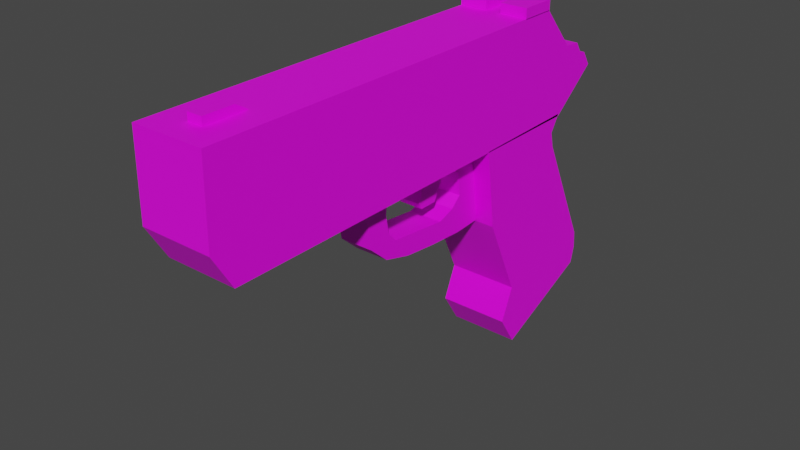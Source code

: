 # Source: Classic.blend  (saved by Blender 3.0.42; exported with 4.5.12 LTS)
import bpy
from mathutils import Matrix  # noqa: F401  (used for matrix-valued properties, if any)

bpy.ops.wm.read_factory_settings(use_empty=True)
scene = bpy.context.scene
scene.name = 'Scene'

# ---- collections
col_collection = bpy.data.collections.new('Collection'); scene.collection.children.link(col_collection)
col_gatilho = bpy.data.collections.new('Gatilho'); col_collection.children.link(col_gatilho)
col_mira = bpy.data.collections.new('Mira'); col_collection.children.link(col_mira)

# ---- images (referenced by path relative to the original .blend; pixels are not part of the script)
import os
ASSET_DIR = os.environ.get("B2B_ASSET_DIR", "")  # directory of the original .blend (textures are referenced by path, not embedded)
HERE = os.path.dirname(os.path.abspath(__file__))  # packed textures are extracted next to this script under _unpacked/

def load_image(name, relpath, width, height, colorspace="sRGB"):
    """Load a texture the original file referenced (path relative to the .blend, or extracted next to this script)."""
    p = next((c for c in (os.path.join(HERE, relpath), os.path.join(ASSET_DIR, relpath)) if relpath and os.path.exists(c)), "")
    if p:
        img = bpy.data.images.load(p, check_existing=True)
        img.name = name
    else:  # same state as the original file: an image datablock whose file is absent (Cycles renders it pink)
        img = bpy.data.images.new(name, width, height)
        img.source = "FILE"
        img.filepath = "//" + (relpath or name)
    img.colorspace_settings.name = colorspace
    return img
img_cabo = load_image('Cabo', 'Cabo.png', 1024, 1024, 'sRGB')
img_corpo = load_image('Corpo', 'Corpo.png', 1024, 1024, 'sRGB')
img_ferrolho = load_image('Ferrolho', 'Ferrolho.png', 1024, 1024, 'sRGB')
img_pente = load_image('Pente', 'Pente.png', 1024, 1024, 'sRGB')
img_gatilho_1 = load_image('Gatilho 1', 'Gatilho 1.png', 1024, 1024, 'sRGB')
img_gatilho_2 = load_image('Gatilho 2', 'Gatilho 2.png', 1024, 1024, 'sRGB')
img_mira_1 = load_image('Mira 1', 'Mira 1.png', 1024, 1024, 'sRGB')
img_mira_2 = load_image('Mira 2', 'Mira 2.png', 1024, 1024, 'sRGB')

# ---- materials (node trees are filled in below, after node groups)
mat_material = bpy.data.materials.new('Material')
mat_material.alpha_threshold = 0.0
mat_material.use_transparent_shadow = False
mat_material.line_color = (0.0, 0.0, 0.0, 1.0)
mat_material_003 = bpy.data.materials.new('Material.003')
mat_material_003.use_transparent_shadow = False
mat_material_007 = bpy.data.materials.new('Material.007')
mat_material_007.use_transparent_shadow = False
mat_material_006 = bpy.data.materials.new('Material.006')
mat_material_006.use_transparent_shadow = False
mat_material_004 = bpy.data.materials.new('Material.004')
mat_material_004.use_transparent_shadow = False
mat_material_005 = bpy.data.materials.new('Material.005')
mat_material_005.use_transparent_shadow = False
mat_material_001 = bpy.data.materials.new('Material.001')
mat_material_001.use_transparent_shadow = False
mat_material_002 = bpy.data.materials.new('Material.002')
mat_material_002.use_transparent_shadow = False

# ---- material node trees
mat_material.use_nodes = True; mat_material.node_tree.nodes.clear()
_N = mat_material.node_tree.nodes; _L = mat_material.node_tree.links
n0 = _N.new('ShaderNodeOutputMaterial'); n0.name = 'Material Output'; n0.location = (300, 300)
n1 = _N.new('ShaderNodeBsdfPrincipled'); n1.name = 'Principled BSDF'; n1.location = (10, 300)
n1.distribution = 'GGX'
n1.subsurface_method = 'RANDOM_WALK_SKIN'
n1.inputs[2].default_value = 0.4
n1.inputs[3].default_value = 1.45
n1.inputs[27].default_value = (0.0, 0.0, 0.0, 1.0)
n1.inputs[28].default_value = 1.0
n2 = _N.new('ShaderNodeTexImage'); n2.name = 'Image Texture'; n2.location = (-280, 280)
n2.image = img_cabo
n2.interpolation = 'Closest'
_L.new(n1.outputs[0], n0.inputs[0])
_L.new(n2.outputs[0], n1.inputs[0])
n0.is_active_output = True
mat_material_003.use_nodes = True; mat_material_003.node_tree.nodes.clear()
_N = mat_material_003.node_tree.nodes; _L = mat_material_003.node_tree.links
n0 = _N.new('ShaderNodeBsdfPrincipled'); n0.name = 'Principled BSDF'; n0.location = (10, 300)
n0.distribution = 'GGX'
n0.subsurface_method = 'RANDOM_WALK_SKIN'
n0.inputs[3].default_value = 1.45
n0.inputs[27].default_value = (0.0, 0.0, 0.0, 1.0)
n0.inputs[28].default_value = 1.0
n1 = _N.new('ShaderNodeOutputMaterial'); n1.name = 'Material Output'; n1.location = (300, 300)
n2 = _N.new('ShaderNodeTexImage'); n2.name = 'Image Texture'; n2.location = (-280, 280)
n2.image = img_corpo
n2.interpolation = 'Closest'
_L.new(n0.outputs[0], n1.inputs[0])
_L.new(n2.outputs[0], n0.inputs[0])
n1.is_active_output = True
mat_material_007.use_nodes = True; mat_material_007.node_tree.nodes.clear()
_N = mat_material_007.node_tree.nodes; _L = mat_material_007.node_tree.links
n0 = _N.new('ShaderNodeBsdfPrincipled'); n0.name = 'Principled BSDF'; n0.location = (10, 300)
n0.distribution = 'GGX'
n0.subsurface_method = 'RANDOM_WALK_SKIN'
n0.inputs[3].default_value = 1.45
n0.inputs[27].default_value = (0.0, 0.0, 0.0, 1.0)
n0.inputs[28].default_value = 1.0
n1 = _N.new('ShaderNodeOutputMaterial'); n1.name = 'Material Output'; n1.location = (300, 300)
n2 = _N.new('ShaderNodeTexImage'); n2.name = 'Image Texture'; n2.location = (-280, 280)
n2.image = img_ferrolho
n2.interpolation = 'Closest'
_L.new(n0.outputs[0], n1.inputs[0])
_L.new(n2.outputs[0], n0.inputs[0])
n1.is_active_output = True
mat_material_006.use_nodes = True; mat_material_006.node_tree.nodes.clear()
_N = mat_material_006.node_tree.nodes; _L = mat_material_006.node_tree.links
n0 = _N.new('ShaderNodeBsdfPrincipled'); n0.name = 'Principled BSDF'; n0.location = (10, 300)
n0.distribution = 'GGX'
n0.subsurface_method = 'RANDOM_WALK_SKIN'
n0.inputs[3].default_value = 1.45
n0.inputs[27].default_value = (0.0, 0.0, 0.0, 1.0)
n0.inputs[28].default_value = 1.0
n1 = _N.new('ShaderNodeOutputMaterial'); n1.name = 'Material Output'; n1.location = (300, 300)
n2 = _N.new('ShaderNodeTexImage'); n2.name = 'Image Texture'; n2.location = (-280, 280)
n2.image = img_pente
n2.interpolation = 'Closest'
n3 = _N.new('ShaderNodeTexCoord'); n3.name = 'Texture Coordinate'; n3.location = (-470, 320)
_L.new(n0.outputs[0], n1.inputs[0])
_L.new(n2.outputs[0], n0.inputs[0])
_L.new(n3.outputs[1], n2.inputs[0])
n1.is_active_output = True
mat_material_004.use_nodes = True; mat_material_004.node_tree.nodes.clear()
_N = mat_material_004.node_tree.nodes; _L = mat_material_004.node_tree.links
n0 = _N.new('ShaderNodeBsdfPrincipled'); n0.name = 'Principled BSDF'; n0.location = (10, 300)
n0.distribution = 'GGX'
n0.subsurface_method = 'RANDOM_WALK_SKIN'
n0.inputs[3].default_value = 1.45
n0.inputs[27].default_value = (0.0, 0.0, 0.0, 1.0)
n0.inputs[28].default_value = 1.0
n1 = _N.new('ShaderNodeOutputMaterial'); n1.name = 'Material Output'; n1.location = (300, 300)
n2 = _N.new('ShaderNodeTexImage'); n2.name = 'Image Texture'; n2.location = (-280, 280)
n2.image = img_gatilho_1
n2.interpolation = 'Closest'
_L.new(n0.outputs[0], n1.inputs[0])
_L.new(n2.outputs[0], n0.inputs[0])
n1.is_active_output = True
mat_material_005.use_nodes = True; mat_material_005.node_tree.nodes.clear()
_N = mat_material_005.node_tree.nodes; _L = mat_material_005.node_tree.links
n0 = _N.new('ShaderNodeBsdfPrincipled'); n0.name = 'Principled BSDF'; n0.location = (10, 300)
n0.distribution = 'GGX'
n0.subsurface_method = 'RANDOM_WALK_SKIN'
n0.inputs[3].default_value = 1.45
n0.inputs[27].default_value = (0.0, 0.0, 0.0, 1.0)
n0.inputs[28].default_value = 1.0
n1 = _N.new('ShaderNodeOutputMaterial'); n1.name = 'Material Output'; n1.location = (300, 300)
n2 = _N.new('ShaderNodeTexImage'); n2.name = 'Image Texture'; n2.location = (-280, 280)
n2.image = img_gatilho_2
_L.new(n0.outputs[0], n1.inputs[0])
_L.new(n2.outputs[0], n0.inputs[0])
n1.is_active_output = True
mat_material_001.use_nodes = True; mat_material_001.node_tree.nodes.clear()
_N = mat_material_001.node_tree.nodes; _L = mat_material_001.node_tree.links
n0 = _N.new('ShaderNodeBsdfPrincipled'); n0.name = 'Principled BSDF'; n0.location = (10, 300)
n0.distribution = 'GGX'
n0.subsurface_method = 'RANDOM_WALK_SKIN'
n0.inputs[3].default_value = 1.45
n0.inputs[27].default_value = (0.0, 0.0, 0.0, 1.0)
n0.inputs[28].default_value = 1.0
n1 = _N.new('ShaderNodeOutputMaterial'); n1.name = 'Material Output'; n1.location = (300, 300)
n2 = _N.new('ShaderNodeTexImage'); n2.name = 'Image Texture'; n2.location = (-280, 280)
n2.image = img_mira_1
n2.interpolation = 'Closest'
_L.new(n0.outputs[0], n1.inputs[0])
_L.new(n2.outputs[0], n0.inputs[0])
n1.is_active_output = True
mat_material_002.use_nodes = True; mat_material_002.node_tree.nodes.clear()
_N = mat_material_002.node_tree.nodes; _L = mat_material_002.node_tree.links
n0 = _N.new('ShaderNodeBsdfPrincipled'); n0.name = 'Principled BSDF'; n0.location = (10, 300)
n0.distribution = 'GGX'
n0.subsurface_method = 'RANDOM_WALK_SKIN'
n0.inputs[3].default_value = 1.45
n0.inputs[27].default_value = (0.0, 0.0, 0.0, 1.0)
n0.inputs[28].default_value = 1.0
n1 = _N.new('ShaderNodeOutputMaterial'); n1.name = 'Material Output'; n1.location = (300, 300)
n2 = _N.new('ShaderNodeTexImage'); n2.name = 'Image Texture'; n2.location = (-280, 280)
n2.image = img_mira_2
n2.interpolation = 'Closest'
_L.new(n0.outputs[0], n1.inputs[0])
_L.new(n2.outputs[0], n0.inputs[0])
n1.is_active_output = True

# ---- world
world_world = bpy.data.worlds.new('World'); scene.world = world_world
world_world.use_nodes = True; world_world.node_tree.nodes.clear()
_N = world_world.node_tree.nodes; _L = world_world.node_tree.links
n0 = _N.new('ShaderNodeOutputWorld'); n0.name = 'World Output'; n0.location = (300, 300)
n1 = _N.new('ShaderNodeBackground'); n1.name = 'Background'; n1.location = (10, 300)
n1.inputs[0].default_value = (0.05088, 0.05088, 0.05088, 1.0)
_L.new(n1.outputs[0], n0.inputs[0])
n0.is_active_output = True
world_world.color = (0.05088, 0.05088, 0.05088)
world_world.use_sun_shadow = False
world_world.sun_shadow_jitter_overblur = 0.0

# ---- meshes
me_cube = bpy.data.meshes.new('Cube')
me_cube.from_pydata([(1.0, 1.978, 0.5647), (1.0, 2.439, -1.281), (1.0, 0.8226, 0.542), (1.0, 1.375, -1.746), (-1.0, 1.978, 0.5647), (-1.0, 2.439, -1.281), (-1.0, 0.8226, 0.542), (-1.0, 1.375, -1.746), (1.0, 2.469, -0.931), (-1.0, 1.318, -1.096), (1.0, 1.318, -1.096), (-1.0, 2.469, -0.931), (1.0, 2.482, -1.106), (1.0, 1.176, -1.431), (-1.0, 2.482, -1.106), (-1.0, 1.176, -1.431), (-1.0, 0.9376, -0.2645), (1.0, 1.911, 0.2406), (1.0, 0.9376, -0.2645), (-1.0, 1.911, 0.2406), (-1.0, 0.8801, 0.1309), (1.0, 1.876, 0.3948), (1.0, 0.8801, 0.1309), (-1.0, 1.876, 0.3948)], [], [(0, 4, 6, 2), (22, 2, 6, 20), (20, 6, 4, 23), (5, 1, 3, 7), (21, 0, 2, 22), (23, 4, 0, 21), (14, 11, 8, 12), (12, 8, 10, 13), (15, 9, 11, 14), (13, 10, 9, 15), (3, 13, 15, 7), (7, 15, 14, 5), (1, 12, 13, 3), (5, 14, 12, 1), (11, 19, 17, 8), (8, 17, 18, 10), (9, 16, 19, 11), (10, 18, 16, 9), (19, 23, 21, 17), (17, 21, 22, 18), (16, 20, 23, 19), (18, 22, 20, 16)])
_uv = me_cube.uv_layers.new(name='UVMap')
_uv.uv.foreach_set('vector', [0.625, 0.5, 0.875, 0.5, 0.875, 0.75, 0.625, 0.75, 0.6224, 0.75, 0.625, 0.75, 0.625, 1.0, 0.6224, 1.0, 0.6224, 0.0, 0.625, 0.0, 0.625, 0.25, 0.6224, 0.25, 0.125, 0.5, 0.375, 0.5, 0.375, 0.75, 0.125, 0.75, 0.6224, 0.5, 0.625, 0.5, 0.625, 0.75, 0.6224, 0.75, 0.6224, 0.25, 0.625, 0.25, 0.625, 0.5, 0.6224, 0.5, 0.4375, 0.25, 0.5, 0.25, 0.5, 0.5, 0.4375, 0.5, 0.4375, 0.5, 0.5, 0.5, 0.5, 0.75, 0.4375, 0.75, 0.4375, 0.0, 0.5, 0.0, 0.5, 0.25, 0.4375, 0.25, 0.4375, 0.75, 0.5, 0.75, 0.5, 1.0, 0.4375, 1.0, 0.375, 0.75, 0.4375, 0.75, 0.4375, 1.0, 0.375, 1.0, 0.375, 0.0, 0.4375, 0.0, 0.4375, 0.25, 0.375, 0.25, 0.375, 0.5, 0.4375, 0.5, 0.4375, 0.75, 0.375, 0.75, 0.375, 0.25, 0.4375, 0.25, 0.4375, 0.5, 0.375, 0.5, 0.5, 0.25, 0.6198, 0.25, 0.6198, 0.5, 0.5, 0.5, 0.5, 0.5, 0.6198, 0.5, 0.6198, 0.75, 0.5, 0.75, 0.5, 0.0, 0.6198, 0.0, 0.6198, 0.25, 0.5, 0.25, 0.5, 0.75, 0.6198, 0.75, 0.6198, 1.0, 0.5, 1.0, 0.6198, 0.25, 0.6224, 0.25, 0.6224, 0.5, 0.6198, 0.5, 0.6198, 0.5, 0.6224, 0.5, 0.6224, 0.75, 0.6198, 0.75, 0.6198, 0.0, 0.6224, 0.0, 0.6224, 0.25, 0.6198, 0.25, 0.6198, 0.75, 0.6224, 0.75, 0.6224, 1.0, 0.6198, 1.0])
me_cube.materials.append(mat_material)
me_cube.use_remesh_preserve_volume = False
me_cube.use_remesh_preserve_attributes = False
me_cube.use_mirror_vertex_groups = False
me_cube.update()
me_cube_001 = bpy.data.meshes.new('Cube.001')
me_cube_001.from_pydata([(-1.0, -2.27, -1.011), (-1.0, -2.463, 0.1383), (-1.0, 1.975, -0.9773), (-1.0, 1.692, 0.1383), (1.0, -2.27, -1.011), (1.0, -2.463, 0.1383), (1.0, 1.975, -0.9773), (1.0, 1.692, 0.1383), (-1.0, -2.474, -0.6689), (-1.0, 2.474, -0.5782), (1.0, 2.474, -0.5782), (1.0, -2.474, -0.6689), (-1.0, -2.468, -0.2653), (-1.0, 2.382, -0.4325), (1.0, 2.382, -0.4325), (1.0, -2.468, -0.2653), (-1.0, -2.465, -0.0635), (-1.0, 2.297, -0.3991), (1.0, 2.297, -0.3991), (1.0, -2.465, -0.0635), (-1.0, -2.464, 0.03741), (-1.0, 2.238, -0.3036), (1.0, 2.238, -0.3036), (1.0, -2.464, 0.03741), (-1.0, -2.463, 0.08786), (-1.0, 2.059, -0.2874), (1.0, 2.059, -0.2874), (1.0, -2.463, 0.08786)], [], [(24, 1, 3, 25), (25, 3, 7, 26), (26, 7, 5, 27), (27, 5, 1, 24), (2, 6, 4, 0), (7, 3, 1, 5), (4, 11, 8, 0), (6, 10, 11, 4), (2, 9, 10, 6), (0, 8, 9, 2), (11, 15, 12, 8), (10, 14, 15, 11), (9, 13, 14, 10), (8, 12, 13, 9), (15, 19, 16, 12), (14, 18, 19, 15), (13, 17, 18, 14), (12, 16, 17, 13), (19, 23, 20, 16), (18, 22, 23, 19), (17, 21, 22, 18), (16, 20, 21, 17), (23, 27, 24, 20), (22, 26, 27, 23), (21, 25, 26, 22), (20, 24, 25, 21)])
_uv = me_cube_001.uv_layers.new(name='UVMap')
_uv.uv.foreach_set('vector', [0.6172, 0.0, 0.625, 0.0, 0.625, 0.25, 0.6172, 0.25, 0.6172, 0.25, 0.625, 0.25, 0.625, 0.5, 0.6172, 0.5, 0.6172, 0.5, 0.625, 0.5, 0.625, 0.75, 0.6172, 0.75, 0.6172, 0.75, 0.625, 0.75, 0.625, 1.0, 0.6172, 1.0, 0.125, 0.5, 0.375, 0.5, 0.375, 0.75, 0.125, 0.75, 0.625, 0.5, 0.875, 0.5, 0.875, 0.75, 0.625, 0.75, 0.375, 0.75, 0.5, 0.75, 0.5, 1.0, 0.375, 1.0, 0.375, 0.5, 0.5, 0.5, 0.5, 0.75, 0.375, 0.75, 0.375, 0.25, 0.5, 0.25, 0.5, 0.5, 0.375, 0.5, 0.375, 0.0, 0.5, 0.0, 0.5, 0.25, 0.375, 0.25, 0.5, 0.75, 0.5625, 0.75, 0.5625, 1.0, 0.5, 1.0, 0.5, 0.5, 0.5625, 0.5, 0.5625, 0.75, 0.5, 0.75, 0.5, 0.25, 0.5625, 0.25, 0.5625, 0.5, 0.5, 0.5, 0.5, 0.0, 0.5625, 0.0, 0.5625, 0.25, 0.5, 0.25, 0.5625, 0.75, 0.5938, 0.75, 0.5938, 1.0, 0.5625, 1.0, 0.5625, 0.5, 0.5938, 0.5, 0.5938, 0.75, 0.5625, 0.75, 0.5625, 0.25, 0.5937, 0.25, 0.5938, 0.5, 0.5625, 0.5, 0.5625, 0.0, 0.5938, 0.0, 0.5937, 0.25, 0.5625, 0.25, 0.5938, 0.75, 0.6094, 0.75, 0.6094, 1.0, 0.5938, 1.0, 0.5938, 0.5, 0.6094, 0.5, 0.6094, 0.75, 0.5938, 0.75, 0.5937, 0.25, 0.6094, 0.25, 0.6094, 0.5, 0.5938, 0.5, 0.5938, 0.0, 0.6094, 0.0, 0.6094, 0.25, 0.5937, 0.25, 0.6094, 0.75, 0.6172, 0.75, 0.6172, 1.0, 0.6094, 1.0, 0.6094, 0.5, 0.6172, 0.5, 0.6172, 0.75, 0.6094, 0.75, 0.6094, 0.25, 0.6172, 0.25, 0.6172, 0.5, 0.6094, 0.5, 0.6094, 0.0, 0.6172, 0.0, 0.6172, 0.25, 0.6094, 0.25])
me_cube_001.materials.append(mat_material_003)
me_cube_001.use_remesh_fix_poles = True
me_cube_001.use_remesh_preserve_attributes = False
me_cube_001.update()
me_cube_006 = bpy.data.meshes.new('Cube.006')
me_cube_006.from_pydata([(-0.6042, -10.44, -0.5254), (-0.6042, -10.44, 0.6341), (-0.6042, 0.9609, -0.5254), (-0.6042, 0.9609, 0.6341), (0.6042, -10.44, -0.5254), (0.6042, -10.44, 0.6341), (0.6042, 0.9609, -0.5254), (0.6042, 0.9609, 0.6341), (4.082e-16, 0.9609, -0.7135), (4.082e-16, 0.9609, 0.8222), (4.082e-16, -10.44, -0.7135), (4.082e-16, -10.44, 0.8222), (-0.7549, -10.44, 0.05435), (-0.7549, 0.9609, 0.05435), (0.7549, 0.9609, 0.05435), (0.7549, -10.44, 0.05435), (4.082e-16, -10.44, 0.05435), (4.082e-16, 0.9609, 0.05435), (-0.6042, -3.69, -0.5254), (-0.6042, -3.69, 0.6341), (0.6042, -3.69, -0.5254), (0.6042, -3.69, 0.6341), (4.082e-16, -3.69, 0.8222), (4.082e-16, -3.69, -0.7135), (0.7549, -3.69, 0.05435), (-0.7549, -3.69, 0.05435), (4.082e-16, 0.9609, -3.24), (-1.472, 0.9609, -3.24), (1.472, -3.69, -3.24), (1.472, 0.9609, -3.24), (-1.472, -3.69, -3.24), (4.082e-16, -3.69, -3.24), (4.082e-16, -3.69, -1.885), (1.472, -3.69, -1.883), (1.472, 0.9609, -1.883), (4.082e-16, 0.9609, -1.885), (-1.472, 0.9609, -1.883), (-1.472, -3.69, -1.883), (4.082e-16, -10.61, -1.885), (4.082e-16, -9.861, -3.24), (-1.472, -9.861, -3.24), (1.472, -9.861, -3.24), (1.472, -10.61, -1.883), (-1.472, -10.61, -1.883)], [], [(25, 19, 3, 13), (17, 9, 7, 14), (24, 21, 5, 15), (16, 11, 1, 12), (23, 20, 4, 10), (22, 19, 1, 11), (21, 22, 11, 5), (18, 23, 10, 0), (15, 5, 11, 16), (13, 3, 9, 17), (2, 13, 17, 8), (4, 15, 16, 10), (10, 16, 12, 0), (20, 24, 15, 4), (8, 17, 14, 6), (18, 25, 13, 2), (0, 12, 25, 18), (6, 14, 24, 20), (35, 34, 29, 26), (7, 9, 22, 21), (9, 3, 19, 22), (33, 32, 38, 42), (14, 7, 21, 24), (12, 1, 19, 25), (27, 26, 31, 30), (26, 29, 28, 31), (37, 36, 27, 30), (36, 35, 26, 27), (28, 33, 42, 41), (34, 33, 28, 29), (6, 20, 33, 34), (23, 18, 37, 32), (2, 8, 35, 36), (18, 2, 36, 37), (20, 23, 32, 33), (8, 6, 34, 35), (42, 38, 39, 41), (38, 43, 40, 39), (30, 31, 39, 40), (32, 37, 43, 38), (31, 28, 41, 39), (37, 30, 40, 43)])
_uv = me_cube_006.uv_layers.new(name='UVMap')
_uv.uv.foreach_set('vector', [0.5, 0.1481, 0.625, 0.1481, 0.625, 0.25, 0.5, 0.25, 0.5, 0.375, 0.625, 0.375, 0.625, 0.5, 0.5, 0.5, 0.5, 0.6019, 0.625, 0.6019, 0.625, 0.75, 0.5, 0.75, 0.5, 0.875, 0.625, 0.875, 0.625, 1.0, 0.5, 1.0, 0.25, 0.6019, 0.375, 0.6019, 0.375, 0.75, 0.25, 0.75, 0.75, 0.6019, 0.875, 0.6019, 0.875, 0.75, 0.75, 0.75, 0.625, 0.6019, 0.75, 0.6019, 0.75, 0.75, 0.625, 0.75, 0.125, 0.6019, 0.25, 0.6019, 0.25, 0.75, 0.125, 0.75, 0.5, 0.75, 0.625, 0.75, 0.625, 0.875, 0.5, 0.875, 0.5, 0.25, 0.625, 0.25, 0.625, 0.375, 0.5, 0.375, 0.375, 0.25, 0.5, 0.25, 0.5, 0.375, 0.375, 0.375, 0.375, 0.75, 0.5, 0.75, 0.5, 0.875, 0.375, 0.875, 0.375, 0.875, 0.5, 0.875, 0.5, 1.0, 0.375, 1.0, 0.375, 0.6019, 0.5, 0.6019, 0.5, 0.75, 0.375, 0.75, 0.375, 0.375, 0.5, 0.375, 0.5, 0.5, 0.375, 0.5, 0.375, 0.1481, 0.5, 0.1481, 0.5, 0.25, 0.375, 0.25, 0.375, 0.0, 0.5, 0.0, 0.5, 0.1481, 0.375, 0.1481, 0.375, 0.5, 0.5, 0.5, 0.5, 0.6019, 0.375, 0.6019, 0.375, 0.375, 0.375, 0.5, 0.375, 0.5, 0.375, 0.375, 0.625, 0.5, 0.75, 0.5, 0.75, 0.6019, 0.625, 0.6019, 0.75, 0.5, 0.875, 0.5, 0.875, 0.6019, 0.75, 0.6019, 0.375, 0.6019, 0.25, 0.6019, 0.25, 0.6019, 0.375, 0.6019, 0.5, 0.5, 0.625, 0.5, 0.625, 0.6019, 0.5, 0.6019, 0.5, 0.0, 0.625, 0.0, 0.625, 0.1481, 0.5, 0.1481, 0.125, 0.5, 0.25, 0.5, 0.25, 0.6019, 0.125, 0.6019, 0.25, 0.5, 0.375, 0.5, 0.375, 0.6019, 0.25, 0.6019, 0.375, 0.1481, 0.375, 0.25, 0.375, 0.25, 0.375, 0.1481, 0.375, 0.25, 0.375, 0.375, 0.375, 0.375, 0.375, 0.25, 0.375, 0.6019, 0.375, 0.6019, 0.375, 0.6019, 0.375, 0.6019, 0.375, 0.5, 0.375, 0.6019, 0.375, 0.6019, 0.375, 0.5, 0.375, 0.5, 0.375, 0.6019, 0.375, 0.6019, 0.375, 0.5, 0.25, 0.6019, 0.125, 0.6019, 0.125, 0.6019, 0.25, 0.6019, 0.375, 0.25, 0.375, 0.375, 0.375, 0.375, 0.375, 0.25, 0.375, 0.1481, 0.375, 0.25, 0.375, 0.25, 0.375, 0.1481, 0.375, 0.6019, 0.25, 0.6019, 0.25, 0.6019, 0.375, 0.6019, 0.375, 0.375, 0.375, 0.5, 0.375, 0.5, 0.375, 0.375, 0.375, 0.6019, 0.25, 0.6019, 0.25, 0.6019, 0.375, 0.6019, 0.25, 0.6019, 0.125, 0.6019, 0.125, 0.6019, 0.25, 0.6019, 0.125, 0.6019, 0.25, 0.6019, 0.25, 0.6019, 0.125, 0.6019, 0.25, 0.6019, 0.125, 0.6019, 0.125, 0.6019, 0.25, 0.6019, 0.25, 0.6019, 0.375, 0.6019, 0.375, 0.6019, 0.25, 0.6019, 0.375, 0.1481, 0.375, 0.1481, 0.375, 0.1481, 0.375, 0.1481])
me_cube_006.materials.append(mat_material_007)
me_cube_006.use_remesh_fix_poles = True
me_cube_006.use_remesh_preserve_attributes = False
me_cube_006.update()
me_cube_007 = bpy.data.meshes.new('Cube.007')
me_cube_007.from_pydata([(-0.2739, 0.7277, -0.8175), (-0.2739, 0.09562, 0.7158), (-0.2739, 1.528, -0.4753), (-0.2739, 0.8635, 1.096), (0.2738, 0.7277, -0.8175), (0.2738, 0.09562, 0.7158), (0.2738, 1.528, -0.4753), (0.2738, 0.8635, 1.096), (-0.274, 0.6808, -0.9966), (-0.2739, 1.515, -0.6115), (0.2737, 0.6808, -0.9966), (0.2738, 1.515, -0.6115)], [], [(0, 1, 3, 2), (2, 3, 7, 6), (6, 7, 5, 4), (4, 5, 1, 0), (2, 6, 4, 0), (7, 3, 1, 5), (8, 0, 2, 9), (9, 2, 6, 11), (11, 6, 4, 10), (10, 4, 0, 8), (9, 11, 10, 8)])
_uv = me_cube_007.uv_layers.new(name='UVMap')
_uv.uv.foreach_set('vector', [0.375, 0.0, 0.625, 0.0, 0.625, 0.25, 0.375, 0.25, 0.375, 0.25, 0.625, 0.25, 0.625, 0.5, 0.375, 0.5, 0.375, 0.5, 0.625, 0.5, 0.625, 0.75, 0.375, 0.75, 0.375, 0.75, 0.625, 0.75, 0.625, 1.0, 0.375, 1.0, 0.125, 0.5, 0.375, 0.5, 0.375, 0.75, 0.125, 0.75, 0.625, 0.5, 0.875, 0.5, 0.875, 0.75, 0.625, 0.75, 0.375, 0.0, 0.625, 0.0, 0.625, 0.25, 0.375, 0.25, 0.375, 0.25, 0.625, 0.25, 0.625, 0.5, 0.375, 0.5, 0.375, 0.5, 0.625, 0.5, 0.625, 0.75, 0.375, 0.75, 0.375, 0.75, 0.625, 0.75, 0.625, 1.0, 0.375, 1.0, 0.125, 0.5, 0.375, 0.5, 0.375, 0.75, 0.125, 0.75])
me_cube_007.materials.append(mat_material_006)
me_cube_007.use_remesh_fix_poles = True
me_cube_007.use_remesh_preserve_attributes = False
me_cube_007.update()
me_cube_002 = bpy.data.meshes.new('Cube.002')
me_cube_002.from_pydata([(-1.0, -0.7874, 1.527), (-1.0, -0.1339, 1.535), (-1.0, 1.0, 0.7637), (-1.0, 1.0, 1.0), (1.0, -0.7874, 1.527), (1.0, -0.1339, 1.535), (1.0, 1.0, 0.7637), (1.0, 1.0, 1.0), (-1.0, -0.01288, 0.8031), (-1.0, -0.1782, 1.024), (1.0, -0.01288, 0.8031), (1.0, -0.1782, 1.024), (-1.0, -0.4986, 1.055), (1.0, -0.3096, 1.323), (-1.0, -0.3096, 1.323), (1.0, -0.4986, 1.055), (-1.0, -0.2754, 1.126), (1.0, -0.303, 0.8818), (-1.0, -0.303, 0.8818), (1.0, -0.2754, 1.126), (-1.0, -0.5485, 1.338), (1.0, -0.2926, 1.437), (-1.0, -0.2926, 1.437), (1.0, -0.5485, 1.338), (-1.0, 0.6238, 1.024), (1.0, 0.7159, 0.7466), (-1.0, 0.7159, 0.7466), (1.0, 0.6238, 1.024), (-1.0, 0.4609, 1.535), (-1.0, 0.963, 1.558), (1.0, 0.963, 1.558), (1.0, 0.4609, 1.535), (-1.0, 0.3436, 0.767), (1.0, 0.4433, 0.961), (-1.0, 0.4433, 0.961), (1.0, 0.3436, 0.767), (1.0, 0.7313, 1.122), (-1.0, 0.7313, 1.122), (-1.0, 0.9815, 1.279), (1.0, 0.9815, 1.279), (1.0, 0.6985, 1.36), (-1.0, 0.6985, 1.36), (-1.0, 0.9722, 1.419), (1.0, 0.9722, 1.419)], [], [(26, 24, 3, 2), (2, 3, 7, 6), (23, 21, 5, 4), (4, 5, 1, 0), (20, 23, 4, 0), (21, 22, 1, 5), (33, 34, 9, 11), (32, 35, 10, 8), (35, 33, 11, 10), (18, 16, 9, 8), (20, 22, 14, 12), (19, 16, 14, 13), (18, 17, 15, 12), (17, 19, 13, 15), (10, 11, 19, 17), (8, 10, 17, 18), (11, 9, 16, 19), (12, 14, 16, 18), (0, 1, 22, 20), (13, 14, 22, 21), (12, 15, 23, 20), (15, 13, 21, 23), (6, 7, 27, 25), (2, 6, 25, 26), (41, 40, 31, 28), (32, 34, 24, 26), (30, 29, 28, 31), (42, 41, 28, 29), (43, 42, 29, 30), (40, 43, 30, 31), (8, 9, 34, 32), (25, 27, 33, 35), (26, 25, 35, 32), (27, 24, 34, 33), (27, 7, 39, 36), (7, 3, 38, 39), (3, 24, 37, 38), (24, 27, 36, 37), (36, 39, 43, 40), (39, 38, 42, 43), (38, 37, 41, 42), (37, 36, 40, 41)])
_uv = me_cube_002.uv_layers.new(name='UVMap')
_uv.uv.foreach_set('vector', [0.375, 0.1795, 0.625, 0.1795, 0.625, 0.25, 0.375, 0.25, 0.375, 0.25, 0.625, 0.25, 0.625, 0.5, 0.375, 0.5, 0.375, 0.7356, 0.625, 0.7356, 0.625, 0.75, 0.375, 0.75, 0.375, 0.75, 0.625, 0.75, 0.625, 1.0, 0.375, 1.0, 0.125, 0.7356, 0.375, 0.7356, 0.375, 0.75, 0.125, 0.75, 0.625, 0.7356, 0.875, 0.7356, 0.875, 0.75, 0.625, 0.75, 0.625, 0.6315, 0.875, 0.6315, 0.875, 0.6926, 0.625, 0.6926, 0.125, 0.6315, 0.375, 0.6315, 0.375, 0.6926, 0.125, 0.6926, 0.375, 0.6315, 0.625, 0.6315, 0.625, 0.6926, 0.375, 0.6926, 0.375, 0.04309, 0.625, 0.04309, 0.625, 0.05745, 0.375, 0.05745, 0.375, 0.01436, 0.625, 0.01436, 0.625, 0.02872, 0.375, 0.02872, 0.625, 0.7069, 0.875, 0.7069, 0.875, 0.7213, 0.625, 0.7213, 0.125, 0.7069, 0.375, 0.7069, 0.375, 0.7213, 0.125, 0.7213, 0.375, 0.7069, 0.625, 0.7069, 0.625, 0.7213, 0.375, 0.7213, 0.375, 0.6926, 0.625, 0.6926, 0.625, 0.7069, 0.375, 0.7069, 0.125, 0.6926, 0.375, 0.6926, 0.375, 0.7069, 0.125, 0.7069, 0.625, 0.6926, 0.875, 0.6926, 0.875, 0.7069, 0.625, 0.7069, 0.375, 0.02872, 0.625, 0.02872, 0.625, 0.04309, 0.375, 0.04309, 0.375, 0.0, 0.625, 0.0, 0.625, 0.01436, 0.375, 0.01436, 0.625, 0.7213, 0.875, 0.7213, 0.875, 0.7356, 0.625, 0.7356, 0.125, 0.7213, 0.375, 0.7213, 0.375, 0.7356, 0.125, 0.7356, 0.375, 0.7213, 0.625, 0.7213, 0.625, 0.7356, 0.375, 0.7356, 0.375, 0.5, 0.625, 0.5, 0.625, 0.5705, 0.375, 0.5705, 0.125, 0.5, 0.375, 0.5, 0.375, 0.5705, 0.125, 0.5705, 0.875, 0.5705, 0.625, 0.5705, 0.625, 0.5705, 0.875, 0.5705, 0.375, 0.1185, 0.625, 0.1185, 0.625, 0.1795, 0.375, 0.1795, 0.625, 0.5, 0.875, 0.5, 0.875, 0.5705, 0.625, 0.5705, 0.625, 0.25, 0.625, 0.1795, 0.625, 0.1795, 0.625, 0.25, 0.625, 0.5, 0.625, 0.25, 0.625, 0.25, 0.625, 0.5, 0.625, 0.5705, 0.625, 0.5, 0.625, 0.5, 0.625, 0.5705, 0.375, 0.05745, 0.625, 0.05745, 0.625, 0.1185, 0.375, 0.1185, 0.375, 0.5705, 0.625, 0.5705, 0.625, 0.6315, 0.375, 0.6315, 0.125, 0.5705, 0.375, 0.5705, 0.375, 0.6315, 0.125, 0.6315, 0.625, 0.5705, 0.875, 0.5705, 0.875, 0.6315, 0.625, 0.6315, 0.625, 0.5705, 0.625, 0.5, 0.625, 0.5, 0.625, 0.5705, 0.625, 0.5, 0.625, 0.25, 0.625, 0.25, 0.625, 0.5, 0.625, 0.25, 0.625, 0.1795, 0.625, 0.1795, 0.625, 0.25, 0.875, 0.5705, 0.625, 0.5705, 0.625, 0.5705, 0.875, 0.5705, 0.625, 0.5705, 0.625, 0.5, 0.625, 0.5, 0.625, 0.5705, 0.625, 0.5, 0.625, 0.25, 0.625, 0.25, 0.625, 0.5, 0.625, 0.25, 0.625, 0.1795, 0.625, 0.1795, 0.625, 0.25, 0.875, 0.5705, 0.625, 0.5705, 0.625, 0.5705, 0.875, 0.5705])
me_cube_002.materials.append(mat_material_004)
me_cube_002.use_remesh_fix_poles = True
me_cube_002.use_remesh_preserve_attributes = False
me_cube_002.update()
me_cube_003 = bpy.data.meshes.new('Cube.003')
me_cube_003.from_pydata([(-1.0, 0.1259, 0.2047), (-1.0, 0.2283, 0.5433), (-1.0, 0.3472, 0.1464), (-1.0, 0.4882, 0.4567), (1.0, 0.1259, 0.2047), (1.0, 0.2283, 0.5433), (1.0, 0.3472, 0.1464), (1.0, 0.4882, 0.4567), (-1.0, 0.1597, 0.1437), (-1.0, 0.3912, 0.533), (1.0, 0.1597, 0.1437), (1.0, 0.3912, 0.533)], [], [(8, 9, 3, 2), (2, 3, 7, 6), (10, 11, 5, 4), (4, 5, 1, 0), (8, 10, 4, 0), (11, 9, 1, 5), (7, 3, 9, 11), (2, 6, 10, 8), (6, 7, 11, 10), (0, 1, 9, 8)])
_uv = me_cube_003.uv_layers.new(name='UVMap')
_uv.uv.foreach_set('vector', [0.375, 0.125, 0.625, 0.125, 0.625, 0.25, 0.375, 0.25, 0.375, 0.25, 0.625, 0.25, 0.625, 0.5, 0.375, 0.5, 0.375, 0.625, 0.625, 0.625, 0.625, 0.75, 0.375, 0.75, 0.375, 0.75, 0.625, 0.75, 0.625, 1.0, 0.375, 1.0, 0.125, 0.625, 0.375, 0.625, 0.375, 0.75, 0.125, 0.75, 0.625, 0.625, 0.875, 0.625, 0.875, 0.75, 0.625, 0.75, 0.625, 0.5, 0.875, 0.5, 0.875, 0.625, 0.625, 0.625, 0.125, 0.5, 0.375, 0.5, 0.375, 0.625, 0.125, 0.625, 0.375, 0.5, 0.625, 0.5, 0.625, 0.625, 0.375, 0.625, 0.375, 0.0, 0.625, 0.0, 0.625, 0.125, 0.375, 0.125])
me_cube_003.materials.append(mat_material_005)
me_cube_003.use_remesh_fix_poles = True
me_cube_003.use_remesh_preserve_attributes = False
me_cube_003.update()
me_cube_004 = bpy.data.meshes.new('Cube.004')
me_cube_004.from_pydata([(-1.0, -1.0, -1.0), (-1.0, -1.0, -0.8934), (-1.0, 0.1049, -1.0), (-1.0, 0.1049, -0.8934), (1.0, -1.0, -1.0), (1.0, -1.0, -0.8934), (1.0, 0.1049, -1.0), (1.0, 0.1049, -0.8934), (0.2234, 0.1049, -1.0), (0.0, 0.1049, -1.0), (-0.2236, 0.1049, -1.0), (-0.2236, 0.1049, -0.8934), (0.0, 0.1049, -0.9983), (0.2234, 0.1049, -0.8934), (-0.2236, -1.0, -1.0), (0.0, -1.0, -1.0), (0.2234, -1.0, -1.0), (0.2234, -1.0, -0.8934), (0.0, -1.0, -0.9983), (-0.2236, -1.0, -0.8934), (0.2106, 0.1049, -1.0), (0.2106, 0.1049, -0.998), (0.2106, -1.0, -1.0), (0.2106, -1.0, -0.998), (-0.2117, 0.1049, -1.0), (-0.2117, 0.1049, -0.998), (-0.2117, -1.0, -1.0), (-0.2117, -1.0, -0.998)], [], [(0, 1, 3, 2), (8, 13, 7, 6), (6, 7, 5, 4), (14, 19, 1, 0), (8, 6, 4, 16), (11, 3, 1, 19), (7, 13, 17, 5), (21, 12, 18, 23), (25, 11, 19, 27), (2, 10, 14, 0), (24, 9, 15, 26), (20, 8, 16, 22), (4, 5, 17, 16), (22, 23, 18, 15), (26, 27, 19, 14), (2, 3, 11, 10), (24, 25, 12, 9), (20, 21, 13, 8), (9, 12, 21, 20), (16, 17, 23, 22), (9, 20, 22, 15), (13, 21, 23, 17), (10, 11, 25, 24), (15, 18, 27, 26), (10, 24, 26, 14), (12, 25, 27, 18)])
_uv = me_cube_004.uv_layers.new(name='UVMap')
_uv.uv.foreach_set('vector', [0.375, 0.0, 0.625, 0.0, 0.625, 0.25, 0.375, 0.25, 0.375, 0.4375, 0.625, 0.4375, 0.625, 0.5, 0.375, 0.5, 0.375, 0.5, 0.625, 0.5, 0.625, 0.75, 0.375, 0.75, 0.375, 0.9375, 0.625, 0.9375, 0.625, 1.0, 0.375, 1.0, 0.3125, 0.5, 0.375, 0.5, 0.375, 0.75, 0.3125, 0.75, 0.8125, 0.5, 0.875, 0.5, 0.875, 0.75, 0.8125, 0.75, 0.625, 0.5, 0.6875, 0.5, 0.6875, 0.75, 0.625, 0.75, 0.7188, 0.5, 0.75, 0.5, 0.75, 0.75, 0.7188, 0.75, 0.7812, 0.5, 0.8125, 0.5, 0.8125, 0.75, 0.7812, 0.75, 0.125, 0.5, 0.1875, 0.5, 0.1875, 0.75, 0.125, 0.75, 0.2188, 0.5, 0.25, 0.5, 0.25, 0.75, 0.2188, 0.75, 0.2812, 0.5, 0.3125, 0.5, 0.3125, 0.75, 0.2812, 0.75, 0.375, 0.75, 0.625, 0.75, 0.625, 0.8125, 0.375, 0.8125, 0.375, 0.8438, 0.625, 0.8438, 0.625, 0.875, 0.375, 0.875, 0.375, 0.9062, 0.625, 0.9062, 0.625, 0.9375, 0.375, 0.9375, 0.375, 0.25, 0.625, 0.25, 0.625, 0.3125, 0.375, 0.3125, 0.375, 0.3438, 0.625, 0.3438, 0.625, 0.375, 0.375, 0.375, 0.375, 0.4062, 0.625, 0.4062, 0.625, 0.4375, 0.375, 0.4375, 0.375, 0.375, 0.625, 0.375, 0.625, 0.4062, 0.375, 0.4062, 0.375, 0.8125, 0.625, 0.8125, 0.625, 0.8438, 0.375, 0.8438, 0.25, 0.5, 0.2812, 0.5, 0.2812, 0.75, 0.25, 0.75, 0.6875, 0.5, 0.7188, 0.5, 0.7188, 0.75, 0.6875, 0.75, 0.375, 0.3125, 0.625, 0.3125, 0.625, 0.3438, 0.375, 0.3438, 0.375, 0.875, 0.625, 0.875, 0.625, 0.9062, 0.375, 0.9062, 0.1875, 0.5, 0.2188, 0.5, 0.2188, 0.75, 0.1875, 0.75, 0.75, 0.5, 0.7812, 0.5, 0.7812, 0.75, 0.75, 0.75])
me_cube_004.materials.append(mat_material_001)
me_cube_004.use_remesh_fix_poles = True
me_cube_004.use_remesh_preserve_attributes = False
me_cube_004.update()
me_cube_005 = bpy.data.meshes.new('Cube.005')
me_cube_005.from_pydata([(-1.0, -1.0, -1.005), (-1.0, -1.0, -0.9274), (-1.0, -0.5629, -1.005), (-1.0, -0.695, -0.9274), (1.0, -1.0, -1.005), (1.0, -1.0, -0.9274), (1.0, -0.5629, -1.005), (1.0, -0.695, -0.9274)], [], [(0, 1, 3, 2), (2, 3, 7, 6), (6, 7, 5, 4), (4, 5, 1, 0), (2, 6, 4, 0), (7, 3, 1, 5)])
_uv = me_cube_005.uv_layers.new(name='UVMap')
_uv.uv.foreach_set('vector', [0.375, 0.0, 0.625, 0.0, 0.625, 0.25, 0.375, 0.25, 0.375, 0.25, 0.625, 0.25, 0.625, 0.5, 0.375, 0.5, 0.375, 0.5, 0.625, 0.5, 0.625, 0.75, 0.375, 0.75, 0.375, 0.75, 0.625, 0.75, 0.625, 1.0, 0.375, 1.0, 0.125, 0.5, 0.375, 0.5, 0.375, 0.75, 0.125, 0.75, 0.625, 0.5, 0.875, 0.5, 0.875, 0.75, 0.625, 0.75])
me_cube_005.materials.append(mat_material_002)
me_cube_005.use_remesh_fix_poles = True
me_cube_005.use_remesh_preserve_attributes = False
me_cube_005.update()

# ---- objects
ob_cabo = bpy.data.objects.new('Cabo', me_cube)
ob_empty = bpy.data.objects.new('Empty', None)
ob_corpo = bpy.data.objects.new('Corpo', me_cube_001)
ob_ferrolho = bpy.data.objects.new('Ferrolho', me_cube_006)
ob_muni_ao = bpy.data.objects.new('Muniçao', me_cube_007)
ob_gatilho_1 = bpy.data.objects.new('Gatilho 1', me_cube_002)
ob_gatilho_2 = bpy.data.objects.new('Gatilho 2', me_cube_003)
ob_mira_1 = bpy.data.objects.new('Mira 1', me_cube_004)
ob_mira_2 = bpy.data.objects.new('Mira 2', me_cube_005)

# ---- transforms, parenting, visibility, modifiers, constraints
ob_cabo.location = (1.019e-16, 0.0, 0.0)
ob_cabo.scale = (0.3606, 1.0, 1.0)
ob_cabo.lock_rotations_4d = False
ob_cabo.empty_display_type = 'ARROWS'
ob_cabo.lineart.crease_threshold = 0.0
ob_empty.location = (0.0, 0.0, 0.0)
ob_empty.rotation_euler = (1.571, -0.0, 1.571)
ob_empty.empty_display_type = 'IMAGE'
ob_empty.empty_display_size = 5.0
ob_corpo.location = (1.019e-16, 0.0, 1.519)
ob_corpo.scale = (0.3606, 1.0, 1.0)
ob_ferrolho.location = (0.0, 0.0, 1.283)
ob_ferrolho.scale = (0.2304, 0.2304, 0.2304)
ob_muni_ao.location = (1.445e-16, 0.853, -0.6507)
ob_gatilho_1.location = (4.219e-17, -0.07874, -1.008)
ob_gatilho_1.scale = (0.1727, 1.0, 1.0)
ob_gatilho_2.location = (8.083e-17, 0.0, 0.0)
ob_gatilho_2.scale = (0.1221, 1.0, 1.0)
ob_mira_1.location = (3.141e-16, 1.665, 2.651)
ob_mira_1.scale = (0.3606, 0.342, 1.0)
ob_mira_2.location = (3.149e-16, -1.205, 2.661)
ob_mira_2.scale = (0.07589, 1.0, 1.0)

# ---- collection membership
col_collection.objects.link(ob_cabo)
col_collection.objects.link(ob_empty)
col_collection.objects.link(ob_corpo)
col_collection.objects.link(ob_ferrolho)
col_collection.objects.link(ob_muni_ao)
col_gatilho.objects.link(ob_gatilho_1)
col_gatilho.objects.link(ob_gatilho_2)
col_mira.objects.link(ob_mira_1)
col_mira.objects.link(ob_mira_2)

# ---- scene / render settings (as saved in the file)
scene.frame_start = 1; scene.frame_end = 250; scene.frame_set(1)
scene.render.engine = 'BLENDER_EEVEE_NEXT'
scene.cycles.sampling_pattern = 'TABULATED_SOBOL'
scene.cycles.use_light_tree = False
scene.view_settings.view_transform = 'Filmic'
bpy.context.view_layer.update()

# ---- added for rendering (the .blend has no active camera and no usable light): camera, sun
cam_auto = bpy.data.cameras.new('AutoCamera')
cam_auto.lens = 50.0
cam_auto.sensor_width = 36.0
cam_auto.clip_end = 1000.0
ob_auto_camera = bpy.data.objects.new('AutoCamera', cam_auto)
scene.collection.objects.link(ob_auto_camera)
ob_auto_camera.location = (5.65531, -6.78217, 4.52971)
ob_auto_camera.rotation_euler = (1.09748, -7.21219e-08, 0.694738)
scene.camera = ob_auto_camera
light_auto_sun = bpy.data.lights.new('AutoSun', 'SUN')
light_auto_sun.energy = 3.0
light_auto_sun.angle = 0.0523599
ob_auto_sun = bpy.data.objects.new('AutoSun', light_auto_sun)
scene.collection.objects.link(ob_auto_sun)
ob_auto_sun.rotation_euler = (0.872665, 0.174533, 0.523599)
bpy.context.view_layer.update()
